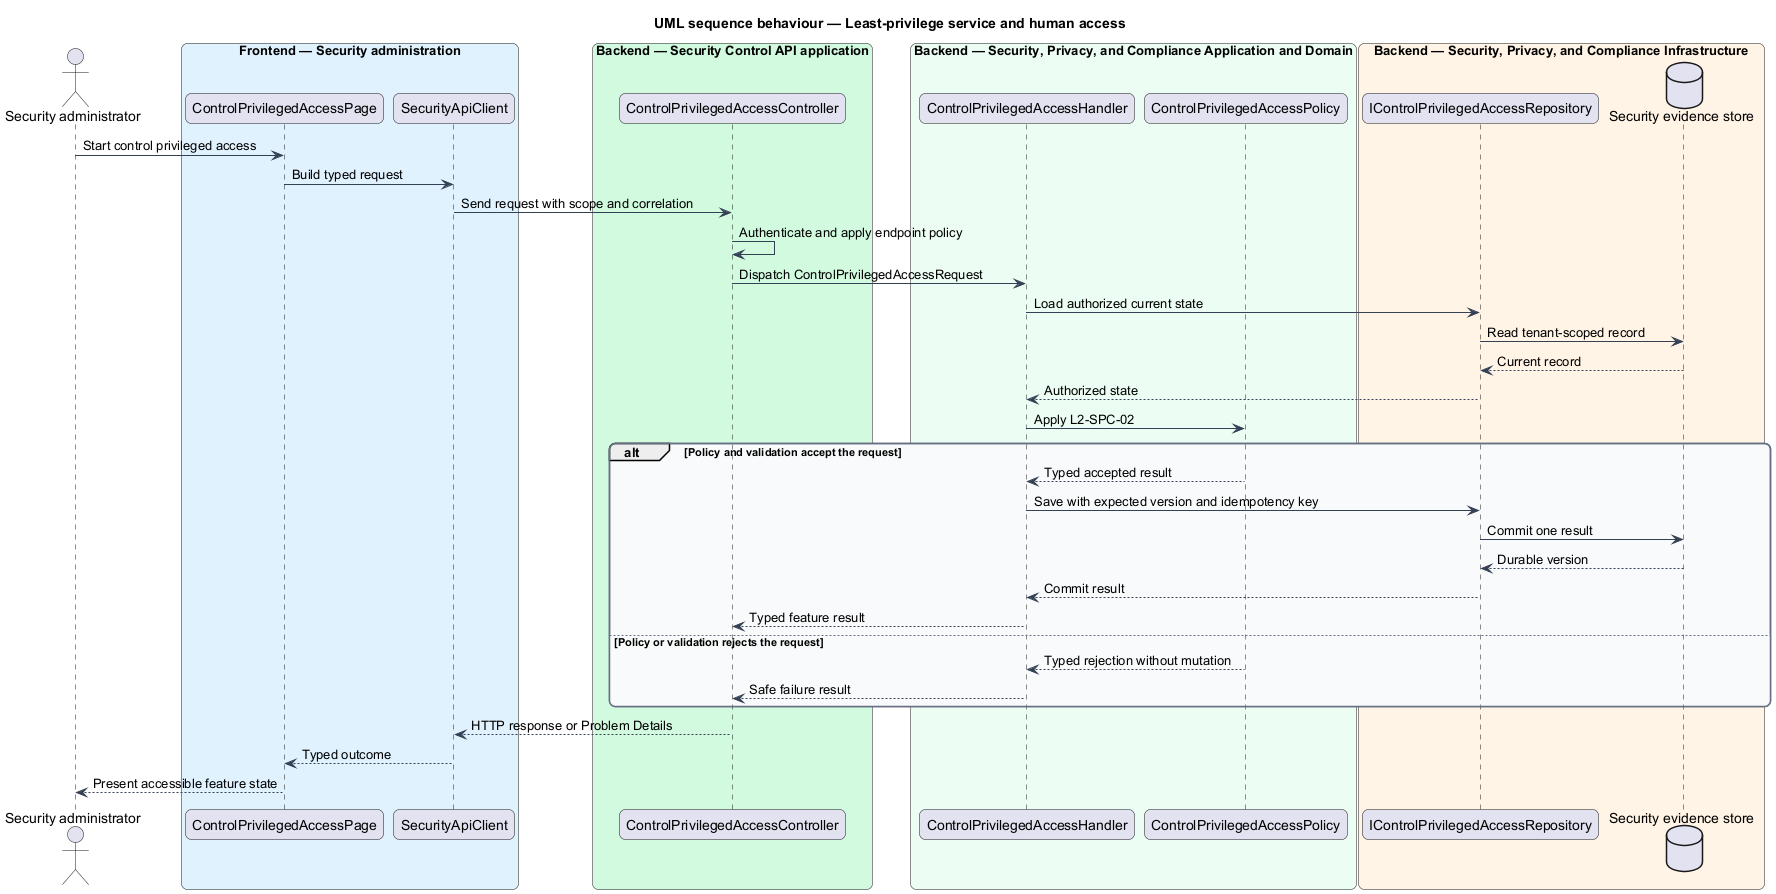

The diagram above was rendered by PlantUML. Its source (embedded in the PNG):
@startuml
title UML sequence behaviour — Least-privilege service and human access
skinparam backgroundColor #FFFFFF
skinparam shadowing false
skinparam roundcorner 12
skinparam defaultFontName Arial
skinparam ArrowColor #344054
skinparam rectangle {
  BorderColor #344054
  FontColor #101828
}
skinparam package {
  BorderColor #667085
  FontColor #101828
  BackgroundColor #F9FAFB
}
actor "Security administrator" as actor
box "Frontend — Security administration" #E0F2FE
  participant "ControlPrivilegedAccessPage" as entry
  participant "SecurityApiClient" as client
end box
box "Backend — Security Control API application" #D1FADF
  participant "ControlPrivilegedAccessController" as controller
end box
box "Backend — Security, Privacy, and Compliance Application and Domain" #ECFDF3
  participant "ControlPrivilegedAccessHandler" as handler
  participant "ControlPrivilegedAccessPolicy" as policy
end box
box "Backend — Security, Privacy, and Compliance Infrastructure" #FFF4E5
  participant "IControlPrivilegedAccessRepository" as repository
  database "Security evidence store" as store
end box
actor -> entry : Start control privileged access
entry -> client : Build typed request
client -> controller : Send request with scope and correlation
controller -> controller : Authenticate and apply endpoint policy
controller -> handler : Dispatch ControlPrivilegedAccessRequest
handler -> repository : Load authorized current state
repository -> store : Read tenant-scoped record
store --> repository : Current record
repository --> handler : Authorized state
handler -> policy : Apply L2-SPC-02
alt Policy and validation accept the request
  policy --> handler : Typed accepted result
  handler -> repository : Save with expected version and idempotency key
  repository -> store : Commit one result
  store --> repository : Durable version
  repository --> handler : Commit result
  handler --> controller : Typed feature result
else Policy or validation rejects the request
  policy --> handler : Typed rejection without mutation
  handler --> controller : Safe failure result
end
controller --> client : HTTP response or Problem Details
client --> entry : Typed outcome
entry --> actor : Present accessible feature state
@enduml